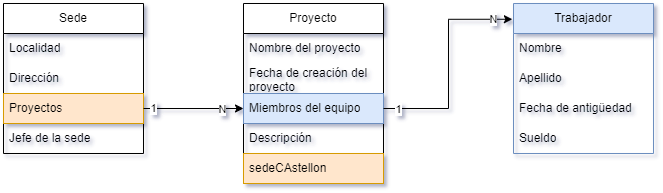

The diagram above was exported from draw.io. Its source (the exported page's mxGraphModel, read from the mxfile embedded in the PNG):
<mxGraphModel dx="832" dy="447" grid="1" gridSize="10" guides="1" tooltips="1" connect="1" arrows="1" fold="1" page="1" pageScale="1" pageWidth="827" pageHeight="1169" math="0" shadow="0">
  <root>
    <mxCell id="WIyWlLk6GJQsqaUBKTNV-0" />
    <mxCell id="WIyWlLk6GJQsqaUBKTNV-1" parent="WIyWlLk6GJQsqaUBKTNV-0" />
    <mxCell id="8EC9gYG-cxkgym9MF3Su-9" value="Proyecto" style="swimlane;fontStyle=0;childLayout=stackLayout;horizontal=1;startSize=30;horizontalStack=0;resizeParent=1;resizeParentMax=0;resizeLast=0;collapsible=1;marginBottom=0;whiteSpace=wrap;html=1;" parent="WIyWlLk6GJQsqaUBKTNV-1" vertex="1">
      <mxGeometry x="300" y="150" width="140" height="180" as="geometry" />
    </mxCell>
    <mxCell id="8EC9gYG-cxkgym9MF3Su-10" value="Nombre del proyecto" style="text;strokeColor=none;fillColor=none;align=left;verticalAlign=middle;spacingLeft=4;spacingRight=4;overflow=hidden;points=[[0,0.5],[1,0.5]];portConstraint=eastwest;rotatable=0;whiteSpace=wrap;html=1;" parent="8EC9gYG-cxkgym9MF3Su-9" vertex="1">
      <mxGeometry y="30" width="140" height="30" as="geometry" />
    </mxCell>
    <mxCell id="8EC9gYG-cxkgym9MF3Su-11" value="Fecha de creación del proyecto" style="text;strokeColor=none;fillColor=none;align=left;verticalAlign=middle;spacingLeft=4;spacingRight=4;overflow=hidden;points=[[0,0.5],[1,0.5]];portConstraint=eastwest;rotatable=0;whiteSpace=wrap;html=1;" parent="8EC9gYG-cxkgym9MF3Su-9" vertex="1">
      <mxGeometry y="60" width="140" height="30" as="geometry" />
    </mxCell>
    <mxCell id="8EC9gYG-cxkgym9MF3Su-12" value="Miembros del equipo&lt;br/&gt;" style="text;strokeColor=#6c8ebf;fillColor=#dae8fc;align=left;verticalAlign=middle;spacingLeft=4;spacingRight=4;overflow=hidden;points=[[0,0.5],[1,0.5]];portConstraint=eastwest;rotatable=0;whiteSpace=wrap;html=1;" parent="8EC9gYG-cxkgym9MF3Su-9" vertex="1">
      <mxGeometry y="90" width="140" height="30" as="geometry" />
    </mxCell>
    <mxCell id="8EC9gYG-cxkgym9MF3Su-13" value="Descripción" style="text;strokeColor=none;fillColor=none;align=left;verticalAlign=middle;spacingLeft=4;spacingRight=4;overflow=hidden;points=[[0,0.5],[1,0.5]];portConstraint=eastwest;rotatable=0;whiteSpace=wrap;html=1;" parent="8EC9gYG-cxkgym9MF3Su-9" vertex="1">
      <mxGeometry y="120" width="140" height="30" as="geometry" />
    </mxCell>
    <mxCell id="I6v0q_E5KiOXmRQgiZGV-0" value="sedeCAstellon" style="text;strokeColor=#d79b00;fillColor=#ffe6cc;align=left;verticalAlign=middle;spacingLeft=4;spacingRight=4;overflow=hidden;points=[[0,0.5],[1,0.5]];portConstraint=eastwest;rotatable=0;whiteSpace=wrap;html=1;" parent="8EC9gYG-cxkgym9MF3Su-9" vertex="1">
      <mxGeometry y="150" width="140" height="30" as="geometry" />
    </mxCell>
    <mxCell id="8EC9gYG-cxkgym9MF3Su-14" value="Trabajador" style="swimlane;fontStyle=0;childLayout=stackLayout;horizontal=1;startSize=30;horizontalStack=0;resizeParent=1;resizeParentMax=0;resizeLast=0;collapsible=1;marginBottom=0;whiteSpace=wrap;html=1;fillColor=#dae8fc;strokeColor=#6c8ebf;" parent="WIyWlLk6GJQsqaUBKTNV-1" vertex="1">
      <mxGeometry x="570" y="150" width="140" height="150" as="geometry" />
    </mxCell>
    <mxCell id="8EC9gYG-cxkgym9MF3Su-15" value="Nombre" style="text;strokeColor=none;fillColor=none;align=left;verticalAlign=middle;spacingLeft=4;spacingRight=4;overflow=hidden;points=[[0,0.5],[1,0.5]];portConstraint=eastwest;rotatable=0;whiteSpace=wrap;html=1;" parent="8EC9gYG-cxkgym9MF3Su-14" vertex="1">
      <mxGeometry y="30" width="140" height="30" as="geometry" />
    </mxCell>
    <mxCell id="8EC9gYG-cxkgym9MF3Su-16" value="Apellido" style="text;strokeColor=none;fillColor=none;align=left;verticalAlign=middle;spacingLeft=4;spacingRight=4;overflow=hidden;points=[[0,0.5],[1,0.5]];portConstraint=eastwest;rotatable=0;whiteSpace=wrap;html=1;" parent="8EC9gYG-cxkgym9MF3Su-14" vertex="1">
      <mxGeometry y="60" width="140" height="30" as="geometry" />
    </mxCell>
    <mxCell id="8EC9gYG-cxkgym9MF3Su-17" value="Fecha de antigüedad" style="text;strokeColor=none;fillColor=none;align=left;verticalAlign=middle;spacingLeft=4;spacingRight=4;overflow=hidden;points=[[0,0.5],[1,0.5]];portConstraint=eastwest;rotatable=0;whiteSpace=wrap;html=1;" parent="8EC9gYG-cxkgym9MF3Su-14" vertex="1">
      <mxGeometry y="90" width="140" height="30" as="geometry" />
    </mxCell>
    <mxCell id="8EC9gYG-cxkgym9MF3Su-19" value="Sueldo" style="text;strokeColor=none;fillColor=none;align=left;verticalAlign=middle;spacingLeft=4;spacingRight=4;overflow=hidden;points=[[0,0.5],[1,0.5]];portConstraint=eastwest;rotatable=0;whiteSpace=wrap;html=1;" parent="8EC9gYG-cxkgym9MF3Su-14" vertex="1">
      <mxGeometry y="120" width="140" height="30" as="geometry" />
    </mxCell>
    <mxCell id="8EC9gYG-cxkgym9MF3Su-0" value="Sede" style="swimlane;fontStyle=0;childLayout=stackLayout;horizontal=1;startSize=30;horizontalStack=0;resizeParent=1;resizeParentMax=0;resizeLast=0;collapsible=1;marginBottom=0;whiteSpace=wrap;html=1;" parent="WIyWlLk6GJQsqaUBKTNV-1" vertex="1">
      <mxGeometry x="60" y="150" width="140" height="150" as="geometry" />
    </mxCell>
    <mxCell id="8EC9gYG-cxkgym9MF3Su-1" value="Localidad" style="text;strokeColor=none;fillColor=none;align=left;verticalAlign=middle;spacingLeft=4;spacingRight=4;overflow=hidden;points=[[0,0.5],[1,0.5]];portConstraint=eastwest;rotatable=0;whiteSpace=wrap;html=1;" parent="8EC9gYG-cxkgym9MF3Su-0" vertex="1">
      <mxGeometry y="30" width="140" height="30" as="geometry" />
    </mxCell>
    <mxCell id="8EC9gYG-cxkgym9MF3Su-2" value="Dirección" style="text;strokeColor=none;fillColor=none;align=left;verticalAlign=middle;spacingLeft=4;spacingRight=4;overflow=hidden;points=[[0,0.5],[1,0.5]];portConstraint=eastwest;rotatable=0;whiteSpace=wrap;html=1;" parent="8EC9gYG-cxkgym9MF3Su-0" vertex="1">
      <mxGeometry y="60" width="140" height="30" as="geometry" />
    </mxCell>
    <mxCell id="8EC9gYG-cxkgym9MF3Su-4" value="Proyectos" style="text;strokeColor=#d79b00;fillColor=#ffe6cc;align=left;verticalAlign=middle;spacingLeft=4;spacingRight=4;overflow=hidden;points=[[0,0.5],[1,0.5]];portConstraint=eastwest;rotatable=0;whiteSpace=wrap;html=1;" parent="8EC9gYG-cxkgym9MF3Su-0" vertex="1">
      <mxGeometry y="90" width="140" height="30" as="geometry" />
    </mxCell>
    <mxCell id="8EC9gYG-cxkgym9MF3Su-3" value="Jefe de la sede" style="text;strokeColor=none;fillColor=none;align=left;verticalAlign=middle;spacingLeft=4;spacingRight=4;overflow=hidden;points=[[0,0.5],[1,0.5]];portConstraint=eastwest;rotatable=0;whiteSpace=wrap;html=1;" parent="8EC9gYG-cxkgym9MF3Su-0" vertex="1">
      <mxGeometry y="120" width="140" height="30" as="geometry" />
    </mxCell>
    <mxCell id="8EC9gYG-cxkgym9MF3Su-35" style="edgeStyle=orthogonalEdgeStyle;rounded=0;orthogonalLoop=1;jettySize=auto;html=1;entryX=0;entryY=0.5;entryDx=0;entryDy=0;" parent="WIyWlLk6GJQsqaUBKTNV-1" source="8EC9gYG-cxkgym9MF3Su-4" target="8EC9gYG-cxkgym9MF3Su-12" edge="1">
      <mxGeometry relative="1" as="geometry" />
    </mxCell>
    <mxCell id="8EC9gYG-cxkgym9MF3Su-37" value="1" style="edgeLabel;html=1;align=center;verticalAlign=middle;resizable=0;points=[];" parent="8EC9gYG-cxkgym9MF3Su-35" vertex="1" connectable="0">
      <mxGeometry x="-0.8259" y="1" relative="1" as="geometry">
        <mxPoint as="offset" />
      </mxGeometry>
    </mxCell>
    <mxCell id="8EC9gYG-cxkgym9MF3Su-39" value="N" style="edgeLabel;html=1;align=center;verticalAlign=middle;resizable=0;points=[];" parent="8EC9gYG-cxkgym9MF3Su-35" vertex="1" connectable="0">
      <mxGeometry x="0.5691" relative="1" as="geometry">
        <mxPoint as="offset" />
      </mxGeometry>
    </mxCell>
    <mxCell id="8EC9gYG-cxkgym9MF3Su-36" style="edgeStyle=orthogonalEdgeStyle;rounded=0;orthogonalLoop=1;jettySize=auto;html=1;entryX=-0.008;entryY=0.105;entryDx=0;entryDy=0;entryPerimeter=0;" parent="WIyWlLk6GJQsqaUBKTNV-1" source="8EC9gYG-cxkgym9MF3Su-12" target="8EC9gYG-cxkgym9MF3Su-14" edge="1">
      <mxGeometry relative="1" as="geometry" />
    </mxCell>
    <mxCell id="8EC9gYG-cxkgym9MF3Su-41" value="1" style="edgeLabel;html=1;align=center;verticalAlign=middle;resizable=0;points=[];" parent="8EC9gYG-cxkgym9MF3Su-36" vertex="1" connectable="0">
      <mxGeometry x="-0.8722" relative="1" as="geometry">
        <mxPoint as="offset" />
      </mxGeometry>
    </mxCell>
    <mxCell id="8EC9gYG-cxkgym9MF3Su-42" value="N" style="edgeLabel;html=1;align=center;verticalAlign=middle;resizable=0;points=[];" parent="8EC9gYG-cxkgym9MF3Su-36" vertex="1" connectable="0">
      <mxGeometry x="0.8211" relative="1" as="geometry">
        <mxPoint as="offset" />
      </mxGeometry>
    </mxCell>
  </root>
</mxGraphModel>